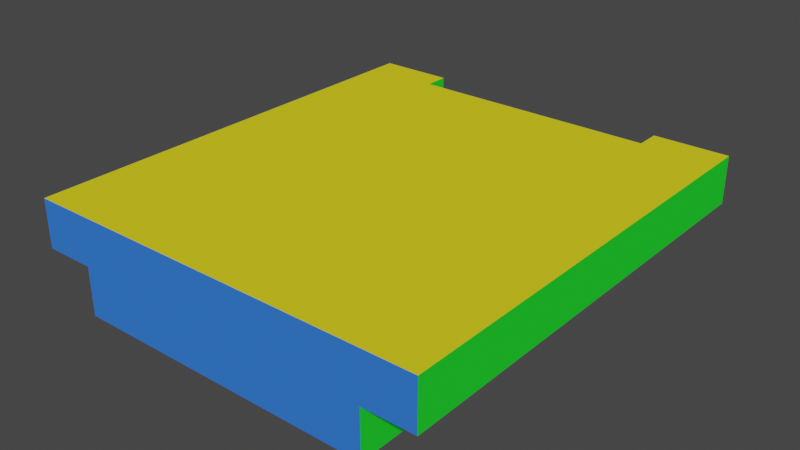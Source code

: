 # Source: rp_boats_raft.blend  (saved by Blender 3.4.6; exported with 4.5.12 LTS)
import bpy
from mathutils import Matrix  # noqa: F401  (used for matrix-valued properties, if any)

bpy.ops.wm.read_factory_settings(use_empty=True)
scene = bpy.context.scene
scene.name = 'Scene'

# ---- collections
col_collection = bpy.data.collections.new('Collection'); scene.collection.children.link(col_collection)

# ---- materials (node trees are filled in below, after node groups)
mat_material = bpy.data.materials.new('Material')
mat_material.alpha_threshold = 0.0
mat_material.use_transparent_shadow = False
mat_material.diffuse_color = (0.8, 0.7041, 0.01935, 1.0)
mat_material.roughness = 0.5
mat_material.line_color = (0.0, 0.0, 0.0, 1.0)
mat_material_001 = bpy.data.materials.new('Material.001')
mat_material_001.use_transparent_shadow = False
mat_material_001.diffuse_color = (0.8, 0.01591, 0.01591, 1.0)
mat_material_002 = bpy.data.materials.new('Material.002')
mat_material_002.use_transparent_shadow = False
mat_material_002.diffuse_color = (0.01935, 0.8, 0.03268, 1.0)
mat_material_003 = bpy.data.materials.new('Material.003')
mat_material_003.use_transparent_shadow = False
mat_material_004 = bpy.data.materials.new('Material.004')
mat_material_004.use_transparent_shadow = False
mat_material_004.diffuse_color = (0.03879, 0.1886, 0.8, 1.0)
mat_material_005 = bpy.data.materials.new('Material.005')
mat_material_005.use_transparent_shadow = False
mat_material_005.diffuse_color = (0.8, 0.0561, 0.6083, 1.0)

# ---- material node trees
mat_material_003.use_nodes = True; mat_material_003.node_tree.nodes.clear()
_N = mat_material_003.node_tree.nodes; _L = mat_material_003.node_tree.links
n0 = _N.new('ShaderNodeBsdfPrincipled'); n0.name = 'Principled BSDF'; n0.location = (10, 300)
n0.distribution = 'GGX'
n0.subsurface_method = 'RANDOM_WALK_SKIN'
n0.inputs[3].default_value = 1.45
n0.inputs[27].default_value = (0.0, 0.0, 0.0, 1.0)
n0.inputs[28].default_value = 1.0
n1 = _N.new('ShaderNodeOutputMaterial'); n1.name = 'Material Output'; n1.location = (300, 300)
_L.new(n0.outputs[0], n1.inputs[0])
n1.is_active_output = True

# ---- world
world_world = bpy.data.worlds.new('World'); scene.world = world_world
world_world.use_nodes = True; world_world.node_tree.nodes.clear()
_N = world_world.node_tree.nodes; _L = world_world.node_tree.links
n0 = _N.new('ShaderNodeOutputWorld'); n0.name = 'World Output'; n0.location = (300, 300)
n1 = _N.new('ShaderNodeBackground'); n1.name = 'Background'; n1.location = (10, 300)
n1.inputs[0].default_value = (0.05088, 0.05088, 0.05088, 1.0)
_L.new(n1.outputs[0], n0.inputs[0])
n0.is_active_output = True
world_world.color = (0.05088, 0.05088, 0.05088)
world_world.use_sun_shadow = False
world_world.sun_shadow_jitter_overblur = 0.0

# ---- meshes
me_cube = bpy.data.meshes.new('Cube')
me_cube.from_pydata([(8.438, -9.375, 1.0), (8.437, -9.387, -1.033), (-8.438, -9.387, 0.9671), (-8.438, -9.387, -1.033), (8.438, 9.375, -1.0), (-8.438, 9.375, 1.0), (-8.438, 9.375, -1.0), (6.328, 9.375, -1.0), (-6.329, 9.375, -1.0), (8.438, 9.375, 1.0), (8.437, -9.387, 0.9671), (-6.328, -9.387, -1.033), (6.329, -9.387, -1.033), (6.329, -9.387, -3.033), (-6.328, -9.387, -3.033), (-6.329, 9.375, -3.0), (6.328, 9.375, -3.0), (6.328, 9.375, 1.0), (6.329, -9.387, 0.9671), (-6.329, 9.375, 1.0), (-6.328, -9.387, 0.9671), (6.328, 8.333, 1.0), (-6.329, 8.333, 1.0), (5.274, 9.375, 1.0), (-5.274, 9.375, 1.0), (5.274, 8.333, 1.0), (-5.274, 8.333, 1.0), (5.274, 9.375, 0.0), (-5.274, 9.375, 0.0), (5.274, 8.333, 0.0), (-5.274, 8.333, 0.0)], [(0, 1), (1, 3), (10, 0), (6, 4)], [(8, 11, 3, 6), (27, 23, 17, 7), (13, 12, 11, 14), (7, 4, 1, 12), (15, 16, 13, 14), (11, 8, 15, 14), (12, 13, 16, 7), (6, 3, 2, 5), (9, 17, 21, 18, 10), (26, 24, 19, 22), (2, 20, 22, 19, 5), (8, 6, 5, 19), (7, 17, 9, 4), (25, 23, 27, 29), (2, 3, 11, 20), (11, 12, 18, 20), (12, 1, 10, 18), (21, 17, 23, 25), (24, 26, 30, 28), (20, 18, 21, 25, 26, 22), (26, 25, 29, 30), (30, 29, 27, 28), (27, 7, 8, 28), (19, 24, 28, 8), (16, 15, 8, 7), (9, 10, 1, 4)])
me_cube.polygons.foreach_set('material_index', [1, 5, 4, 1, 1, 3, 2, 3, 0, 0, 0, 5, 5, 3, 4, 4, 4, 0, 2, 0, 5, 0, 5, 5, 5, 2])
_uv = me_cube.uv_layers.new(name='UVMap')
_uv.uv.foreach_set('vector', [0.0, 0.125, 1.0, 0.125, 1.0, -2.98e-08, 0.0, 2.98e-08, 0.1875, 0.1875, 0.1875, 0.25, 0.125, 0.25, 0.125, 0.125, 0.875, 0.0, 0.875, 0.125, 0.125, 0.125, 0.125, 0.0, 0.0, 0.875, 2.98e-08, 1.0, 1.0, 1.0, 1.0, 0.875, 0.0, 0.125, 0.0, 0.875, 1.0, 0.875, 1.0, 0.125, 1.0, 0.125, 0.0, 0.125, 0.0, 0.0, 1.0, 0.0, 1.0, 0.125, 1.0, 0.0, 0.0, 0.0, 0.0, 0.125, 0.0, 0.125, 1.0, 0.125, 1.0, 0.25, 0.0, 0.25, 2.98e-08, 1.0, 0.0, 0.875, 0.0625, 0.875, 1.0, 0.875, 1.0, 1.0, 0.0625, 0.1875, 0.0, 0.1875, 0.0, 0.125, 0.0625, 0.125, 1.0, -4.47e-08, 1.0, 0.125, 0.0625, 0.125, 0.0, 0.125, 0.0, 4.47e-08, 0.875, 0.125, 1.0, 0.125, 1.0, 0.25, 0.875, 0.25, 0.125, 0.125, 0.125, 0.25, 0.0, 0.25, 0.0, 0.125, 0.0625, 0.25, 0.0, 0.25, 0.0, 0.1875, 0.0625, 0.1875, 0.0, 0.25, 0.0, 0.125, 0.125, 0.125, 0.125, 0.25, 0.125, 0.125, 0.875, 0.125, 0.875, 0.25, 0.125, 0.25, 0.875, 0.125, 1.0, 0.125, 1.0, 0.25, 0.875, 0.25, 0.0625, 0.875, 0.0, 0.875, 0.0, 0.8125, 0.0625, 0.8125, 0.9375, 0.25, 1.0, 0.25, 1.0, 0.1875, 0.9375, 0.1875, 1.0, 0.125, 1.0, 0.875, 0.0625, 0.875, 0.0625, 0.8125, 0.0625, 0.1875, 0.0625, 0.125, 0.8125, 0.25, 0.1875, 0.25, 0.1875, 0.1875, 0.8125, 0.1875, 0.0625, 0.1875, 0.0625, 0.8125, 0.0, 0.8125, 0.0, 0.1875, 0.1875, 0.1875, 0.125, 0.125, 0.875, 0.125, 0.8125, 0.1875, 0.875, 0.25, 0.8125, 0.25, 0.8125, 0.1875, 0.875, 0.125, 0.125, 0.0, 0.875, 0.0, 0.875, 0.125, 0.125, 0.125, 0.0, 0.25, 1.0, 0.25, 1.0, 0.125, 0.0, 0.125])
me_cube.materials.append(mat_material)
me_cube.materials.append(mat_material_001)
me_cube.materials.append(mat_material_002)
me_cube.materials.append(mat_material_003)
me_cube.materials.append(mat_material_004)
me_cube.materials.append(mat_material_005)
me_cube.use_mirror_vertex_groups = False
me_cube.update()

# ---- objects
ob_cube = bpy.data.objects.new('Cube', me_cube)

# ---- transforms, parenting, visibility, modifiers, constraints
ob_cube.location = (0.0, 0.0, 0.0)
ob_cube.lock_rotations_4d = False
ob_cube.empty_display_type = 'ARROWS'
ob_cube.lineart.crease_threshold = 0.0

# ---- collection membership
col_collection.objects.link(ob_cube)

# ---- scene / render settings (as saved in the file)
scene.frame_start = 1; scene.frame_end = 250; scene.frame_set(1)
scene.render.engine = 'BLENDER_EEVEE_NEXT'
scene.cycles.sampling_pattern = 'TABULATED_SOBOL'
scene.cycles.use_light_tree = False
scene.view_settings.view_transform = 'Filmic'
bpy.context.view_layer.update()

# ---- added for rendering (the .blend has no active camera and no usable light): camera, sun
cam_auto = bpy.data.cameras.new('AutoCamera')
cam_auto.lens = 50.0
cam_auto.sensor_width = 36.0
cam_auto.clip_end = 1000.0
ob_auto_camera = bpy.data.objects.new('AutoCamera', cam_auto)
scene.collection.objects.link(ob_auto_camera)
ob_auto_camera.location = (23.6446, -28.3793, 17.899)
ob_auto_camera.rotation_euler = (1.09748, -7.21219e-08, 0.694738)
scene.camera = ob_auto_camera
light_auto_sun = bpy.data.lights.new('AutoSun', 'SUN')
light_auto_sun.energy = 3.0
light_auto_sun.angle = 0.0523599
ob_auto_sun = bpy.data.objects.new('AutoSun', light_auto_sun)
scene.collection.objects.link(ob_auto_sun)
ob_auto_sun.rotation_euler = (0.872665, 0.174533, 0.523599)
bpy.context.view_layer.update()
